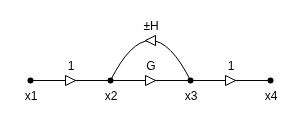

The diagram above was exported from draw.io. Its source (the exported page's mxGraphModel, read from the mxfile embedded in the PNG):
<mxGraphModel dx="437" dy="355" grid="1" gridSize="10" guides="1" tooltips="1" connect="1" arrows="1" fold="1" page="1" pageScale="1" pageWidth="850" pageHeight="1100" math="0" shadow="0">
  <root>
    <mxCell id="0" />
    <mxCell id="1" parent="0" />
    <mxCell id="pmLVAe70NvS6EIDa526Z-30" value="" style="endArrow=none;html=1;rounded=0;" edge="1" parent="1">
      <mxGeometry width="50" height="50" relative="1" as="geometry">
        <mxPoint x="120" y="200" as="sourcePoint" />
        <mxPoint x="360" y="200" as="targetPoint" />
      </mxGeometry>
    </mxCell>
    <mxCell id="pmLVAe70NvS6EIDa526Z-31" value="" style="shape=waypoint;sketch=0;size=6;pointerEvents=1;points=[];fillColor=none;resizable=0;rotatable=0;perimeter=centerPerimeter;snapToPoint=1;" vertex="1" parent="1">
      <mxGeometry x="110" y="190" width="20" height="20" as="geometry" />
    </mxCell>
    <mxCell id="pmLVAe70NvS6EIDa526Z-32" value="" style="shape=waypoint;sketch=0;size=6;pointerEvents=1;points=[];fillColor=none;resizable=0;rotatable=0;perimeter=centerPerimeter;snapToPoint=1;" vertex="1" parent="1">
      <mxGeometry x="190" y="190" width="20" height="20" as="geometry" />
    </mxCell>
    <mxCell id="pmLVAe70NvS6EIDa526Z-33" value="" style="shape=waypoint;sketch=0;size=6;pointerEvents=1;points=[];fillColor=none;resizable=0;rotatable=0;perimeter=centerPerimeter;snapToPoint=1;" vertex="1" parent="1">
      <mxGeometry x="270" y="190" width="20" height="20" as="geometry" />
    </mxCell>
    <mxCell id="pmLVAe70NvS6EIDa526Z-34" value="" style="shape=waypoint;sketch=0;size=6;pointerEvents=1;points=[];fillColor=none;resizable=0;rotatable=0;perimeter=centerPerimeter;snapToPoint=1;" vertex="1" parent="1">
      <mxGeometry x="350" y="190" width="20" height="20" as="geometry" />
    </mxCell>
    <mxCell id="pmLVAe70NvS6EIDa526Z-35" value="" style="curved=1;endArrow=none;html=1;rounded=0;endFill=0;" edge="1" parent="1" source="pmLVAe70NvS6EIDa526Z-33" target="pmLVAe70NvS6EIDa526Z-32">
      <mxGeometry width="50" height="50" relative="1" as="geometry">
        <mxPoint x="280" y="220" as="sourcePoint" />
        <mxPoint x="330" y="170" as="targetPoint" />
        <Array as="points">
          <mxPoint x="240" y="120" />
        </Array>
      </mxGeometry>
    </mxCell>
    <mxCell id="pmLVAe70NvS6EIDa526Z-36" value="" style="triangle;whiteSpace=wrap;html=1;flipH=1;" vertex="1" parent="1">
      <mxGeometry x="235" y="155" width="10" height="10" as="geometry" />
    </mxCell>
    <mxCell id="pmLVAe70NvS6EIDa526Z-37" value="x1" style="text;html=1;align=center;verticalAlign=middle;resizable=0;points=[];autosize=1;strokeColor=none;fillColor=none;" vertex="1" parent="1">
      <mxGeometry x="100" y="200" width="40" height="30" as="geometry" />
    </mxCell>
    <mxCell id="pmLVAe70NvS6EIDa526Z-38" value="x2" style="text;html=1;align=center;verticalAlign=middle;resizable=0;points=[];autosize=1;strokeColor=none;fillColor=none;" vertex="1" parent="1">
      <mxGeometry x="180" y="200" width="40" height="30" as="geometry" />
    </mxCell>
    <mxCell id="pmLVAe70NvS6EIDa526Z-39" value="x3" style="text;html=1;align=center;verticalAlign=middle;resizable=0;points=[];autosize=1;strokeColor=none;fillColor=none;" vertex="1" parent="1">
      <mxGeometry x="260" y="200" width="40" height="30" as="geometry" />
    </mxCell>
    <mxCell id="pmLVAe70NvS6EIDa526Z-40" value="x4" style="text;html=1;align=center;verticalAlign=middle;resizable=0;points=[];autosize=1;strokeColor=none;fillColor=none;" vertex="1" parent="1">
      <mxGeometry x="340" y="200" width="40" height="30" as="geometry" />
    </mxCell>
    <mxCell id="pmLVAe70NvS6EIDa526Z-41" value="±H" style="text;html=1;align=center;verticalAlign=middle;resizable=0;points=[];autosize=1;strokeColor=none;fillColor=none;" vertex="1" parent="1">
      <mxGeometry x="220" y="130" width="40" height="30" as="geometry" />
    </mxCell>
    <mxCell id="pmLVAe70NvS6EIDa526Z-42" value="" style="triangle;whiteSpace=wrap;html=1;flipH=0;" vertex="1" parent="1">
      <mxGeometry x="155" y="195" width="10" height="10" as="geometry" />
    </mxCell>
    <mxCell id="pmLVAe70NvS6EIDa526Z-43" value="" style="triangle;whiteSpace=wrap;html=1;flipH=0;" vertex="1" parent="1">
      <mxGeometry x="235" y="195" width="10" height="10" as="geometry" />
    </mxCell>
    <mxCell id="pmLVAe70NvS6EIDa526Z-44" value="" style="triangle;whiteSpace=wrap;html=1;flipH=0;" vertex="1" parent="1">
      <mxGeometry x="315" y="195" width="10" height="10" as="geometry" />
    </mxCell>
    <mxCell id="pmLVAe70NvS6EIDa526Z-45" value="1" style="text;html=1;align=center;verticalAlign=middle;resizable=0;points=[];autosize=1;strokeColor=none;fillColor=none;" vertex="1" parent="1">
      <mxGeometry x="145" y="170" width="30" height="30" as="geometry" />
    </mxCell>
    <mxCell id="pmLVAe70NvS6EIDa526Z-46" value="1" style="text;html=1;align=center;verticalAlign=middle;resizable=0;points=[];autosize=1;strokeColor=none;fillColor=none;" vertex="1" parent="1">
      <mxGeometry x="305" y="170" width="30" height="30" as="geometry" />
    </mxCell>
    <mxCell id="pmLVAe70NvS6EIDa526Z-47" value="G" style="text;html=1;align=center;verticalAlign=middle;resizable=0;points=[];autosize=1;strokeColor=none;fillColor=none;" vertex="1" parent="1">
      <mxGeometry x="225" y="170" width="30" height="30" as="geometry" />
    </mxCell>
  </root>
</mxGraphModel>